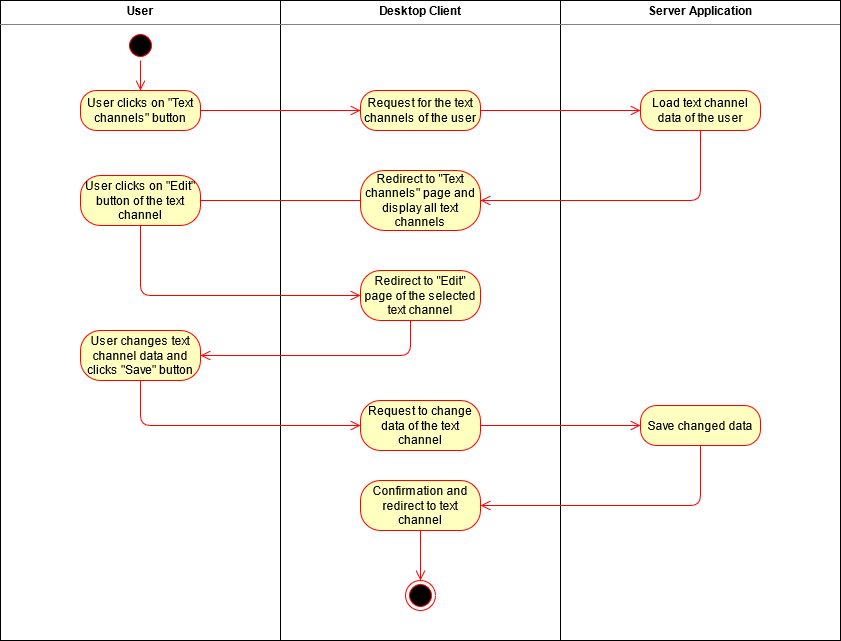

The diagram above was exported from draw.io. Its source (the exported page's mxGraphModel, read from the mxfile embedded in the PNG):
<mxGraphModel dx="2249" dy="763" grid="1" gridSize="10" guides="1" tooltips="1" connect="1" arrows="1" fold="1" page="1" pageScale="1" pageWidth="827" pageHeight="1169" math="0" shadow="0">
  <root>
    <mxCell id="0" />
    <mxCell id="1" parent="0" />
    <mxCell id="3ToIN_C8lF30IDjY9y-w-2" value="&lt;p style=&quot;margin: 0px ; margin-top: 4px ; text-align: center&quot;&gt;&lt;b&gt;User&lt;/b&gt;&lt;br&gt;&lt;/p&gt;&lt;hr size=&quot;1&quot;&gt;" style="verticalAlign=top;align=left;overflow=fill;fontSize=12;fontFamily=Helvetica;html=1;" parent="1" vertex="1">
      <mxGeometry x="-40" y="40" width="280" height="640" as="geometry" />
    </mxCell>
    <mxCell id="3ToIN_C8lF30IDjY9y-w-3" value="&lt;p style=&quot;margin: 0px ; margin-top: 4px ; text-align: center&quot;&gt;&lt;b&gt;Desktop Client&lt;/b&gt;&lt;br&gt;&lt;/p&gt;&lt;hr size=&quot;1&quot;&gt;&lt;div style=&quot;height: 2px&quot;&gt;&lt;/div&gt;" style="verticalAlign=top;align=left;overflow=fill;fontSize=12;fontFamily=Helvetica;html=1;" parent="1" vertex="1">
      <mxGeometry x="240" y="40" width="280" height="640" as="geometry" />
    </mxCell>
    <mxCell id="3ToIN_C8lF30IDjY9y-w-4" value="&lt;p style=&quot;margin: 0px ; margin-top: 4px ; text-align: center&quot;&gt;&lt;b&gt;Server Application&lt;/b&gt;&lt;br&gt;&lt;/p&gt;&lt;hr size=&quot;1&quot;&gt;&lt;div style=&quot;height: 2px&quot;&gt;&lt;/div&gt;" style="verticalAlign=top;align=left;overflow=fill;fontSize=12;fontFamily=Helvetica;html=1;" parent="1" vertex="1">
      <mxGeometry x="520" y="40" width="280" height="640" as="geometry" />
    </mxCell>
    <mxCell id="QnTSuAHiyb3qFUvYl4uD-1" value="" style="ellipse;html=1;shape=startState;fillColor=#000000;strokeColor=#ff0000;" vertex="1" parent="1">
      <mxGeometry x="85" y="70" width="30" height="30" as="geometry" />
    </mxCell>
    <mxCell id="QnTSuAHiyb3qFUvYl4uD-2" value="" style="edgeStyle=orthogonalEdgeStyle;html=1;verticalAlign=bottom;endArrow=open;endSize=8;strokeColor=#ff0000;" edge="1" source="QnTSuAHiyb3qFUvYl4uD-1" parent="1">
      <mxGeometry relative="1" as="geometry">
        <mxPoint x="100" y="130" as="targetPoint" />
      </mxGeometry>
    </mxCell>
    <mxCell id="QnTSuAHiyb3qFUvYl4uD-3" value="User clicks on &quot;Text channels&quot; button" style="rounded=1;whiteSpace=wrap;html=1;arcSize=40;fontColor=#000000;fillColor=#ffffc0;strokeColor=#ff0000;" vertex="1" parent="1">
      <mxGeometry x="40" y="130" width="120" height="40" as="geometry" />
    </mxCell>
    <mxCell id="QnTSuAHiyb3qFUvYl4uD-4" value="" style="edgeStyle=orthogonalEdgeStyle;html=1;verticalAlign=bottom;endArrow=open;endSize=8;strokeColor=#ff0000;" edge="1" source="QnTSuAHiyb3qFUvYl4uD-3" parent="1" target="QnTSuAHiyb3qFUvYl4uD-5">
      <mxGeometry relative="1" as="geometry">
        <mxPoint x="100" y="230" as="targetPoint" />
      </mxGeometry>
    </mxCell>
    <mxCell id="QnTSuAHiyb3qFUvYl4uD-5" value="Request for the text channels of the user" style="rounded=1;whiteSpace=wrap;html=1;arcSize=40;fontColor=#000000;fillColor=#ffffc0;strokeColor=#ff0000;" vertex="1" parent="1">
      <mxGeometry x="320" y="130" width="120" height="40" as="geometry" />
    </mxCell>
    <mxCell id="QnTSuAHiyb3qFUvYl4uD-6" value="" style="edgeStyle=orthogonalEdgeStyle;html=1;verticalAlign=bottom;endArrow=open;endSize=8;strokeColor=#ff0000;" edge="1" source="QnTSuAHiyb3qFUvYl4uD-5" parent="1" target="QnTSuAHiyb3qFUvYl4uD-7">
      <mxGeometry relative="1" as="geometry">
        <mxPoint x="380" y="230" as="targetPoint" />
      </mxGeometry>
    </mxCell>
    <mxCell id="QnTSuAHiyb3qFUvYl4uD-7" value="Load text channel data of the user" style="rounded=1;whiteSpace=wrap;html=1;arcSize=40;fontColor=#000000;fillColor=#ffffc0;strokeColor=#ff0000;" vertex="1" parent="1">
      <mxGeometry x="600" y="130" width="120" height="40" as="geometry" />
    </mxCell>
    <mxCell id="QnTSuAHiyb3qFUvYl4uD-8" value="" style="edgeStyle=orthogonalEdgeStyle;html=1;verticalAlign=bottom;endArrow=open;endSize=8;strokeColor=#ff0000;" edge="1" source="QnTSuAHiyb3qFUvYl4uD-7" parent="1" target="QnTSuAHiyb3qFUvYl4uD-9">
      <mxGeometry relative="1" as="geometry">
        <mxPoint x="660" y="230" as="targetPoint" />
        <Array as="points">
          <mxPoint x="660" y="240" />
        </Array>
      </mxGeometry>
    </mxCell>
    <mxCell id="QnTSuAHiyb3qFUvYl4uD-9" value="Redirect to &quot;Text channels&quot; page and display all text channels" style="rounded=1;whiteSpace=wrap;html=1;arcSize=40;fontColor=#000000;fillColor=#ffffc0;strokeColor=#ff0000;" vertex="1" parent="1">
      <mxGeometry x="320" y="210" width="120" height="60" as="geometry" />
    </mxCell>
    <mxCell id="QnTSuAHiyb3qFUvYl4uD-10" value="" style="edgeStyle=orthogonalEdgeStyle;html=1;verticalAlign=bottom;endArrow=open;endSize=8;strokeColor=#ff0000;entryX=0.917;entryY=0.4;entryDx=0;entryDy=0;entryPerimeter=0;" edge="1" source="QnTSuAHiyb3qFUvYl4uD-9" parent="1" target="QnTSuAHiyb3qFUvYl4uD-11">
      <mxGeometry relative="1" as="geometry">
        <mxPoint x="380" y="300" as="targetPoint" />
        <Array as="points">
          <mxPoint x="230" y="240" />
          <mxPoint x="230" y="240" />
        </Array>
      </mxGeometry>
    </mxCell>
    <mxCell id="QnTSuAHiyb3qFUvYl4uD-11" value="User clicks on &quot;Edit&quot; button of the text channel" style="rounded=1;whiteSpace=wrap;html=1;arcSize=40;fontColor=#000000;fillColor=#ffffc0;strokeColor=#ff0000;" vertex="1" parent="1">
      <mxGeometry x="40" y="215" width="120" height="50" as="geometry" />
    </mxCell>
    <mxCell id="QnTSuAHiyb3qFUvYl4uD-12" value="" style="edgeStyle=orthogonalEdgeStyle;html=1;verticalAlign=bottom;endArrow=open;endSize=8;strokeColor=#ff0000;entryX=0;entryY=0.5;entryDx=0;entryDy=0;" edge="1" source="QnTSuAHiyb3qFUvYl4uD-11" parent="1" target="QnTSuAHiyb3qFUvYl4uD-13">
      <mxGeometry relative="1" as="geometry">
        <mxPoint x="100" y="320" as="targetPoint" />
        <Array as="points">
          <mxPoint x="100" y="335" />
        </Array>
      </mxGeometry>
    </mxCell>
    <mxCell id="QnTSuAHiyb3qFUvYl4uD-13" value="Redirect to &quot;Edit&quot; page of the selected text channel" style="rounded=1;whiteSpace=wrap;html=1;arcSize=40;fontColor=#000000;fillColor=#ffffc0;strokeColor=#ff0000;" vertex="1" parent="1">
      <mxGeometry x="320" y="310" width="120" height="50" as="geometry" />
    </mxCell>
    <mxCell id="QnTSuAHiyb3qFUvYl4uD-14" value="" style="edgeStyle=orthogonalEdgeStyle;html=1;verticalAlign=bottom;endArrow=open;endSize=8;strokeColor=#ff0000;" edge="1" source="QnTSuAHiyb3qFUvYl4uD-13" parent="1" target="QnTSuAHiyb3qFUvYl4uD-15">
      <mxGeometry relative="1" as="geometry">
        <mxPoint x="380" y="410" as="targetPoint" />
        <Array as="points">
          <mxPoint x="370" y="395" />
        </Array>
      </mxGeometry>
    </mxCell>
    <mxCell id="QnTSuAHiyb3qFUvYl4uD-15" value="User changes text channel data and clicks &quot;Save&quot; button" style="rounded=1;whiteSpace=wrap;html=1;arcSize=40;fontColor=#000000;fillColor=#ffffc0;strokeColor=#ff0000;" vertex="1" parent="1">
      <mxGeometry x="40" y="370" width="120" height="50" as="geometry" />
    </mxCell>
    <mxCell id="QnTSuAHiyb3qFUvYl4uD-16" value="" style="edgeStyle=orthogonalEdgeStyle;html=1;verticalAlign=bottom;endArrow=open;endSize=8;strokeColor=#ff0000;" edge="1" source="QnTSuAHiyb3qFUvYl4uD-15" parent="1" target="QnTSuAHiyb3qFUvYl4uD-17">
      <mxGeometry relative="1" as="geometry">
        <mxPoint x="350" y="440" as="targetPoint" />
        <Array as="points">
          <mxPoint x="100" y="465" />
        </Array>
      </mxGeometry>
    </mxCell>
    <mxCell id="QnTSuAHiyb3qFUvYl4uD-17" value="Request to change data of the text channel" style="rounded=1;whiteSpace=wrap;html=1;arcSize=40;fontColor=#000000;fillColor=#ffffc0;strokeColor=#ff0000;" vertex="1" parent="1">
      <mxGeometry x="320" y="440" width="120" height="50" as="geometry" />
    </mxCell>
    <mxCell id="QnTSuAHiyb3qFUvYl4uD-18" value="" style="edgeStyle=orthogonalEdgeStyle;html=1;verticalAlign=bottom;endArrow=open;endSize=8;strokeColor=#ff0000;" edge="1" source="QnTSuAHiyb3qFUvYl4uD-17" parent="1" target="QnTSuAHiyb3qFUvYl4uD-19">
      <mxGeometry relative="1" as="geometry">
        <mxPoint x="380" y="540" as="targetPoint" />
      </mxGeometry>
    </mxCell>
    <mxCell id="QnTSuAHiyb3qFUvYl4uD-19" value="Save changed data" style="rounded=1;whiteSpace=wrap;html=1;arcSize=40;fontColor=#000000;fillColor=#ffffc0;strokeColor=#ff0000;" vertex="1" parent="1">
      <mxGeometry x="600" y="445" width="120" height="40" as="geometry" />
    </mxCell>
    <mxCell id="QnTSuAHiyb3qFUvYl4uD-20" value="" style="edgeStyle=orthogonalEdgeStyle;html=1;verticalAlign=bottom;endArrow=open;endSize=8;strokeColor=#ff0000;" edge="1" source="QnTSuAHiyb3qFUvYl4uD-19" parent="1" target="QnTSuAHiyb3qFUvYl4uD-21">
      <mxGeometry relative="1" as="geometry">
        <mxPoint x="660" y="540" as="targetPoint" />
        <Array as="points">
          <mxPoint x="660" y="545" />
        </Array>
      </mxGeometry>
    </mxCell>
    <mxCell id="QnTSuAHiyb3qFUvYl4uD-21" value="Confirmation and redirect to text channel" style="rounded=1;whiteSpace=wrap;html=1;arcSize=40;fontColor=#000000;fillColor=#ffffc0;strokeColor=#ff0000;" vertex="1" parent="1">
      <mxGeometry x="320" y="520" width="120" height="50" as="geometry" />
    </mxCell>
    <mxCell id="QnTSuAHiyb3qFUvYl4uD-22" value="" style="edgeStyle=orthogonalEdgeStyle;html=1;verticalAlign=bottom;endArrow=open;endSize=8;strokeColor=#ff0000;" edge="1" source="QnTSuAHiyb3qFUvYl4uD-21" parent="1">
      <mxGeometry relative="1" as="geometry">
        <mxPoint x="380" y="620" as="targetPoint" />
      </mxGeometry>
    </mxCell>
    <mxCell id="QnTSuAHiyb3qFUvYl4uD-23" value="" style="ellipse;html=1;shape=endState;fillColor=#000000;strokeColor=#ff0000;" vertex="1" parent="1">
      <mxGeometry x="365" y="620" width="30" height="30" as="geometry" />
    </mxCell>
  </root>
</mxGraphModel>